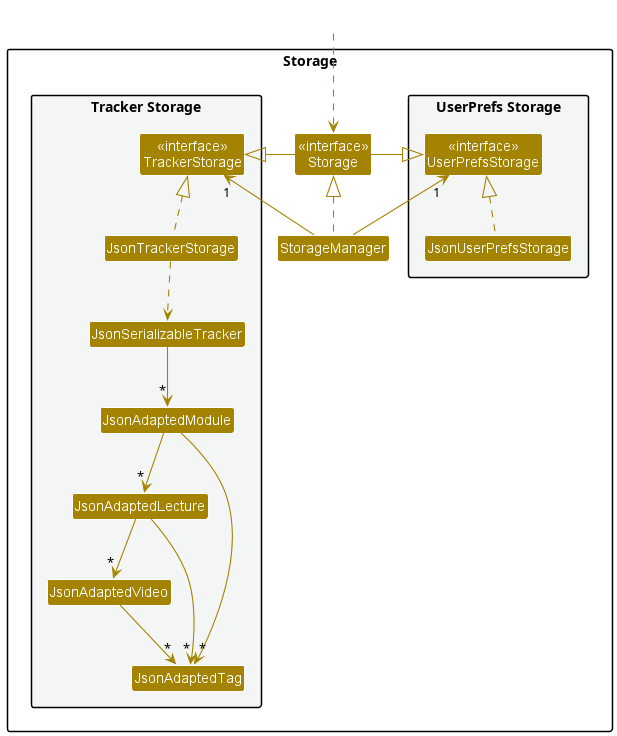

The diagram above was rendered by PlantUML. Its source (embedded in the PNG):
@startuml
/'
 'Commonly used styles and colors across diagrams.
 'Refer to https://plantuml-documentation.readthedocs.io/en/latest for a more
 'comprehensive list of skinparams.
 '/


'T1 through T4 are shades of the original color from lightest to darkest

!define UI_COLOR #1D8900
!define UI_COLOR_T1 #83E769
!define UI_COLOR_T2 #3FC71B
!define UI_COLOR_T3 #166800
!define UI_COLOR_T4 #0E4100

!define LOGIC_COLOR #3333C4
!define LOGIC_COLOR_T1 #C8C8FA
!define LOGIC_COLOR_T2 #6A6ADC
!define LOGIC_COLOR_T3 #1616B0
!define LOGIC_COLOR_T4 #101086

!define MODEL_COLOR #9D0012
!define MODEL_COLOR_T1 #F97181
!define MODEL_COLOR_T2 #E41F36
!define MODEL_COLOR_T3 #7B000E
!define MODEL_COLOR_T4 #51000A

!define STORAGE_COLOR #A38300
!define STORAGE_COLOR_T1 #FFE374
!define STORAGE_COLOR_T2 #EDC520
!define STORAGE_COLOR_T3 #806600
!define STORAGE_COLOR_T2 #544400

!define USER_COLOR #000000

skinparam BackgroundColor #FFFFFFF

skinparam Shadowing false

skinparam Class {
    FontColor #FFFFFF
    BorderThickness 1
    BorderColor #FFFFFF
    StereotypeFontColor #FFFFFF
    FontName Arial
}

skinparam Actor {
    BorderColor USER_COLOR
    Color USER_COLOR
    FontName Arial
}

skinparam Sequence {
    MessageAlign center
    BoxFontSize 15
    BoxPadding 0
    BoxFontColor #FFFFFF
    FontName Arial
}

skinparam Participant {
    FontColor #FFFFFFF
    Padding 20
}

skinparam MinClassWidth 50
skinparam ParticipantPadding 10
skinparam Shadowing false
skinparam DefaultTextAlignment center
skinparam packageStyle Rectangle

hide footbox
hide members
hide circle

skinparam arrowThickness 1.1
skinparam arrowColor STORAGE_COLOR
skinparam classBackgroundColor STORAGE_COLOR

package Storage{

package "UserPrefs Storage" #F4F6F6{
Class "<<interface>>\nUserPrefsStorage" as UserPrefsStorage
Class JsonUserPrefsStorage
}

Class "<<interface>>\nStorage" as Storage
Class StorageManager

package "Tracker Storage" #F4F6F6{
Class "<<interface>>\nTrackerStorage" as TrackerStorage
Class JsonTrackerStorage
Class JsonSerializableTracker
Class JsonAdaptedModule
Class JsonAdaptedLecture
Class JsonAdaptedVideo
Class JsonAdaptedTag
}

}

Class HiddenOutside #FFFFFF
HiddenOutside ..> Storage

StorageManager .up.|> Storage
StorageManager -up-> "1" UserPrefsStorage
StorageManager -up-> "1" TrackerStorage

Storage -left-|> UserPrefsStorage
Storage -right-|> TrackerStorage

JsonUserPrefsStorage .up.|> UserPrefsStorage
JsonTrackerStorage .up.|> TrackerStorage
JsonTrackerStorage ..> JsonSerializableTracker
JsonSerializableTracker --> "*" JsonAdaptedModule
JsonAdaptedModule --> "*" JsonAdaptedLecture
JsonAdaptedLecture --> "*" JsonAdaptedVideo

JsonAdaptedModule --> "*" JsonAdaptedTag
JsonAdaptedLecture --> "*" JsonAdaptedTag
JsonAdaptedVideo --> "*" JsonAdaptedTag
@enduml